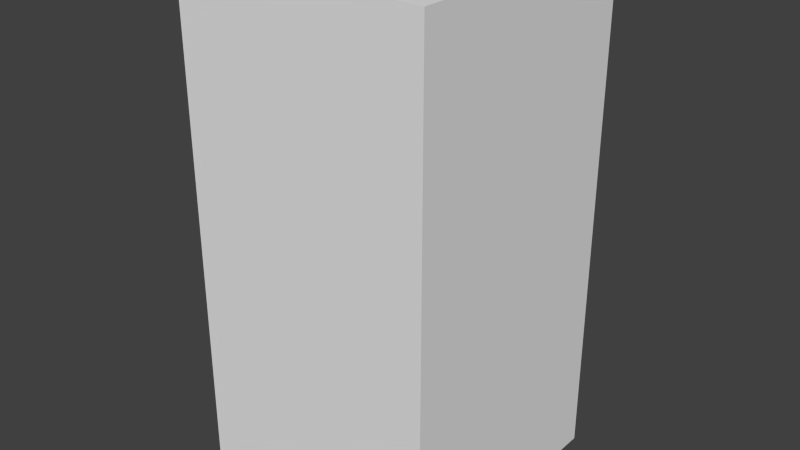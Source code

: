 # Source: brownFireSix.blend  (saved by Blender 2.68.0; exported with 4.5.12 LTS)
import bpy
from mathutils import Matrix  # noqa: F401  (used for matrix-valued properties, if any)

bpy.ops.wm.read_factory_settings(use_empty=True)
scene = bpy.context.scene
scene.name = 'Scene'

# ---- collections
col_collection_1 = bpy.data.collections.new('Collection 1'); scene.collection.children.link(col_collection_1)

# ---- world
world_world = bpy.data.worlds.new('World'); scene.world = world_world
world_world.color = (0.05088, 0.05088, 0.05088)
world_world.use_sun_shadow = False
world_world.sun_shadow_jitter_overblur = 0.0
world_world.cycles.sampling_method = 'MANUAL'
world_world.cycles.sample_map_resolution = 256

# ---- meshes
me_brownfiresix = bpy.data.meshes.new('brownFireSix')
me_brownfiresix.from_pydata([(-0.5, -0.5, -1.0), (-0.5, 0.5, -1.0), (0.5, 0.5, -1.0), (0.5, -0.5, -1.0), (-0.5, -0.5, 1.0), (-0.5, 0.5, 1.0), (0.5, 0.5, 1.0), (0.5, -0.5, 1.0)], [], [(4, 5, 1, 0), (5, 6, 2, 1), (6, 7, 3, 2), (7, 4, 0, 3), (0, 1, 2, 3), (7, 6, 5, 4)])
me_brownfiresix.use_remesh_preserve_volume = False
me_brownfiresix.use_remesh_preserve_attributes = False
me_brownfiresix.use_mirror_vertex_groups = False
me_brownfiresix.update()

# ---- objects
ob_brownfiresix = bpy.data.objects.new('brownFireSix', me_brownfiresix)

# ---- transforms, parenting, visibility, modifiers, constraints
ob_brownfiresix.location = (0.0, 0.0, 0.0)
ob_brownfiresix.lineart.crease_threshold = 0.0

# ---- collection membership
col_collection_1.objects.link(ob_brownfiresix)

# ---- scene / render settings (as saved in the file)
scene.frame_start = 1; scene.frame_end = 250; scene.frame_set(1)
scene.render.engine = 'BLENDER_EEVEE_NEXT'
scene.render.image_settings.color_mode = 'RGB'
scene.render.image_settings.compression = 90
scene.render.resolution_percentage = 50
scene.render.dither_intensity = 0.0
scene.cycles.use_denoising = False
scene.cycles.samples = 10
scene.cycles.sampling_pattern = 'TABULATED_SOBOL'
scene.cycles.light_sampling_threshold = 0.0
scene.cycles.use_adaptive_sampling = False
scene.cycles.use_light_tree = False
scene.cycles.blur_glossy = 0.0
scene.cycles.volume_bounces = 1
scene.cycles.pixel_filter_type = 'GAUSSIAN'
scene.cycles.sample_clamp_indirect = 0.0
scene.view_settings.view_transform = 'Standard'
bpy.context.view_layer.update()

# ---- added for rendering (the .blend has no active camera and no usable light): camera, sun
cam_auto = bpy.data.cameras.new('AutoCamera')
cam_auto.lens = 50.0
cam_auto.sensor_width = 36.0
cam_auto.clip_end = 1000.0
ob_auto_camera = bpy.data.objects.new('AutoCamera', cam_auto)
scene.collection.objects.link(ob_auto_camera)
ob_auto_camera.location = (2.26633, -2.71959, 1.81306)
ob_auto_camera.rotation_euler = (1.09748, -7.21219e-08, 0.694738)
scene.camera = ob_auto_camera
light_auto_sun = bpy.data.lights.new('AutoSun', 'SUN')
light_auto_sun.energy = 3.0
light_auto_sun.angle = 0.0523599
ob_auto_sun = bpy.data.objects.new('AutoSun', light_auto_sun)
scene.collection.objects.link(ob_auto_sun)
ob_auto_sun.rotation_euler = (0.872665, 0.174533, 0.523599)
bpy.context.view_layer.update()
